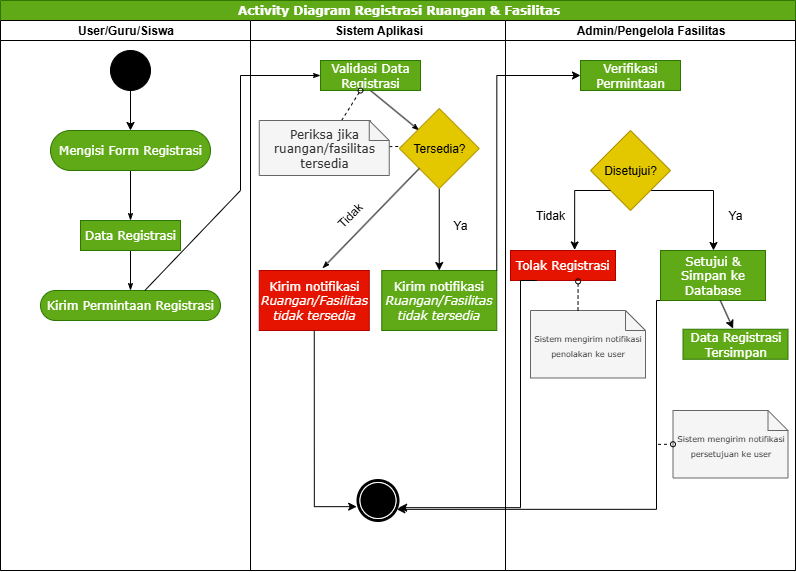

The diagram above was exported from draw.io. Its source (the exported page's mxGraphModel, read from the mxfile embedded in the PNG):
<mxGraphModel dx="1188" dy="648" grid="1" gridSize="10" guides="1" tooltips="1" connect="1" arrows="1" fold="1" page="1" pageScale="1" pageWidth="850" pageHeight="1100" background="none" math="0" shadow="0">
  <root>
    <mxCell id="0" />
    <mxCell id="1" parent="0" />
    <mxCell id="1c1d494c118603dd-1" value="Activity Diagram Registrasi Ruangan &amp;amp; Fasilitas" style="swimlane;html=1;childLayout=stackLayout;startSize=20;rounded=0;shadow=0;comic=0;labelBackgroundColor=none;strokeWidth=1;fontFamily=Verdana;fontSize=12;align=center;fillColor=#60a917;strokeColor=#2D7600;fontColor=#ffffff;" parent="1" vertex="1">
      <mxGeometry x="40" y="50" width="795" height="570" as="geometry" />
    </mxCell>
    <mxCell id="1c1d494c118603dd-2" value="User/Guru/Siswa" style="swimlane;html=1;startSize=20;" parent="1c1d494c118603dd-1" vertex="1">
      <mxGeometry y="20" width="250" height="550" as="geometry" />
    </mxCell>
    <mxCell id="1c1d494c118603dd-34" style="edgeStyle=none;rounded=0;html=1;labelBackgroundColor=none;startArrow=none;startFill=0;startSize=5;endArrow=classicThin;endFill=1;endSize=5;jettySize=auto;orthogonalLoop=1;strokeWidth=1;fontFamily=Verdana;fontSize=12" parent="1c1d494c118603dd-2" source="1c1d494c118603dd-6" target="1c1d494c118603dd-10" edge="1">
      <mxGeometry relative="1" as="geometry" />
    </mxCell>
    <mxCell id="1c1d494c118603dd-6" value="Mengisi Form Registrasi" style="rounded=1;whiteSpace=wrap;html=1;shadow=0;comic=0;labelBackgroundColor=none;strokeWidth=1;fontFamily=Verdana;fontSize=12;align=center;arcSize=50;fillColor=#60a917;fontColor=#ffffff;strokeColor=#2D7600;" parent="1c1d494c118603dd-2" vertex="1">
      <mxGeometry x="50" y="110" width="160" height="40" as="geometry" />
    </mxCell>
    <mxCell id="1c1d494c118603dd-7" value="Kirim Permintaan Registrasi" style="rounded=1;whiteSpace=wrap;html=1;shadow=0;comic=0;labelBackgroundColor=none;strokeWidth=1;fontFamily=Verdana;fontSize=12;align=center;arcSize=50;fillColor=#60a917;fontColor=#ffffff;strokeColor=#2D7600;" parent="1c1d494c118603dd-2" vertex="1">
      <mxGeometry x="40" y="270" width="180" height="30" as="geometry" />
    </mxCell>
    <mxCell id="1c1d494c118603dd-35" style="edgeStyle=none;rounded=0;html=1;labelBackgroundColor=none;startArrow=none;startFill=0;startSize=5;endArrow=classicThin;endFill=1;endSize=5;jettySize=auto;orthogonalLoop=1;strokeWidth=1;fontFamily=Verdana;fontSize=12" parent="1c1d494c118603dd-2" source="1c1d494c118603dd-10" target="1c1d494c118603dd-7" edge="1">
      <mxGeometry relative="1" as="geometry" />
    </mxCell>
    <mxCell id="1c1d494c118603dd-10" value="Data Registrasi" style="rounded=0;whiteSpace=wrap;html=1;shadow=0;comic=0;labelBackgroundColor=none;strokeWidth=1;fontFamily=Verdana;fontSize=12;align=center;arcSize=50;fillColor=#60a917;fontColor=#ffffff;strokeColor=#2D7600;" parent="1c1d494c118603dd-2" vertex="1">
      <mxGeometry x="80" y="200" width="100" height="30" as="geometry" />
    </mxCell>
    <mxCell id="Yks7izMkBY2tcKvQbwWv-10" style="edgeStyle=orthogonalEdgeStyle;rounded=0;orthogonalLoop=1;jettySize=auto;html=1;exitX=0.5;exitY=1;exitDx=0;exitDy=0;entryX=0.5;entryY=0;entryDx=0;entryDy=0;" edge="1" parent="1c1d494c118603dd-2" source="60571a20871a0731-4" target="1c1d494c118603dd-6">
      <mxGeometry relative="1" as="geometry" />
    </mxCell>
    <mxCell id="60571a20871a0731-4" value="" style="ellipse;whiteSpace=wrap;html=1;rounded=0;shadow=0;comic=0;labelBackgroundColor=none;strokeWidth=1;fillColor=#000000;fontFamily=Verdana;fontSize=12;align=center;" parent="1c1d494c118603dd-2" vertex="1">
      <mxGeometry x="110" y="30" width="40" height="40" as="geometry" />
    </mxCell>
    <mxCell id="1c1d494c118603dd-3" value="Sistem Aplikasi" style="swimlane;html=1;startSize=20;" parent="1c1d494c118603dd-1" vertex="1">
      <mxGeometry x="250" y="20" width="255" height="550" as="geometry" />
    </mxCell>
    <mxCell id="1c1d494c118603dd-40" style="edgeStyle=none;rounded=0;html=1;labelBackgroundColor=none;startArrow=none;startFill=0;startSize=5;endArrow=classicThin;endFill=1;endSize=5;jettySize=auto;orthogonalLoop=1;strokeWidth=1;fontFamily=Verdana;fontSize=12;exitX=0.5;exitY=1;exitDx=0;exitDy=0;" parent="1c1d494c118603dd-3" source="1c1d494c118603dd-14" edge="1">
      <mxGeometry relative="1" as="geometry">
        <mxPoint x="132.08333333333326" y="80" as="sourcePoint" />
        <mxPoint x="168.75" y="110" as="targetPoint" />
      </mxGeometry>
    </mxCell>
    <mxCell id="1c1d494c118603dd-39" style="edgeStyle=none;rounded=0;html=1;labelBackgroundColor=none;startArrow=none;startFill=0;startSize=5;endArrow=classicThin;endFill=1;endSize=5;jettySize=auto;orthogonalLoop=1;strokeWidth=1;fontFamily=Verdana;fontSize=12" parent="1c1d494c118603dd-3" edge="1">
      <mxGeometry relative="1" as="geometry">
        <mxPoint x="119.65000000000009" y="100" as="sourcePoint" />
        <mxPoint x="120.54999999999995" y="130" as="targetPoint" />
      </mxGeometry>
    </mxCell>
    <mxCell id="1c1d494c118603dd-14" value="Validasi Data Registrasi" style="rounded=0;whiteSpace=wrap;html=1;shadow=0;comic=0;labelBackgroundColor=none;strokeWidth=1;fontFamily=Verdana;fontSize=12;align=center;arcSize=50;fillColor=#60a917;fontColor=#ffffff;strokeColor=#2D7600;" parent="1c1d494c118603dd-3" vertex="1">
      <mxGeometry x="70" y="40" width="100" height="30" as="geometry" />
    </mxCell>
    <mxCell id="1c1d494c118603dd-52" style="edgeStyle=none;rounded=0;html=1;dashed=1;labelBackgroundColor=none;startArrow=none;startFill=0;startSize=5;endArrow=oval;endFill=0;endSize=5;jettySize=auto;orthogonalLoop=1;strokeWidth=1;fontFamily=Verdana;fontSize=12;" parent="1c1d494c118603dd-3" source="1c1d494c118603dd-23" edge="1">
      <mxGeometry relative="1" as="geometry">
        <mxPoint x="110" y="70" as="targetPoint" />
      </mxGeometry>
    </mxCell>
    <mxCell id="1c1d494c118603dd-53" style="edgeStyle=none;rounded=0;html=1;dashed=1;labelBackgroundColor=none;startArrow=none;startFill=0;startSize=5;endArrow=oval;endFill=0;endSize=5;jettySize=auto;orthogonalLoop=1;strokeWidth=1;fontFamily=Verdana;fontSize=12" parent="1c1d494c118603dd-3" source="1c1d494c118603dd-23" edge="1">
      <mxGeometry relative="1" as="geometry">
        <mxPoint x="158.75" y="125.72916666666674" as="targetPoint" />
      </mxGeometry>
    </mxCell>
    <mxCell id="1c1d494c118603dd-23" value="Periksa jika ruangan/fasilitas tersedia" style="shape=note;whiteSpace=wrap;html=1;rounded=0;shadow=0;comic=0;labelBackgroundColor=none;strokeWidth=1;fontFamily=Verdana;fontSize=12;align=center;size=20;fillColor=#f5f5f5;fontColor=#333333;strokeColor=#666666;" parent="1c1d494c118603dd-3" vertex="1">
      <mxGeometry x="8.75" y="100" width="130" height="55" as="geometry" />
    </mxCell>
    <mxCell id="Yks7izMkBY2tcKvQbwWv-9" style="edgeStyle=orthogonalEdgeStyle;rounded=0;orthogonalLoop=1;jettySize=auto;html=1;exitX=0.5;exitY=1;exitDx=0;exitDy=0;entryX=0.5;entryY=0;entryDx=0;entryDy=0;" edge="1" parent="1c1d494c118603dd-3" source="Yks7izMkBY2tcKvQbwWv-1" target="Yks7izMkBY2tcKvQbwWv-7">
      <mxGeometry relative="1" as="geometry" />
    </mxCell>
    <mxCell id="Yks7izMkBY2tcKvQbwWv-1" value="Tersedia?" style="rhombus;whiteSpace=wrap;html=1;fillColor=#e3c800;strokeColor=#B09500;fontColor=#000000;" vertex="1" parent="1c1d494c118603dd-3">
      <mxGeometry x="148.75" y="88" width="80" height="80" as="geometry" />
    </mxCell>
    <mxCell id="Yks7izMkBY2tcKvQbwWv-3" value="Kirim notifikasi &lt;em data-end=&quot;968&quot; data-start=&quot;934&quot;&gt;Ruangan/Fasilitas tidak tersedia&lt;/em&gt;" style="rounded=0;whiteSpace=wrap;html=1;shadow=0;comic=0;labelBackgroundColor=none;strokeWidth=1;fontFamily=Verdana;fontSize=12;align=center;arcSize=50;fillColor=#e51400;fontColor=#ffffff;strokeColor=#B20000;" vertex="1" parent="1c1d494c118603dd-3">
      <mxGeometry x="8.75" y="250" width="110" height="60" as="geometry" />
    </mxCell>
    <mxCell id="Yks7izMkBY2tcKvQbwWv-6" style="edgeStyle=none;rounded=0;html=1;labelBackgroundColor=none;startArrow=none;startFill=0;startSize=5;endArrow=classicThin;endFill=1;endSize=5;jettySize=auto;orthogonalLoop=1;strokeWidth=1;fontFamily=Verdana;fontSize=12;exitX=0;exitY=1;exitDx=0;exitDy=0;entryX=0.575;entryY=-0.036;entryDx=0;entryDy=0;entryPerimeter=0;" edge="1" parent="1c1d494c118603dd-3" source="Yks7izMkBY2tcKvQbwWv-1" target="Yks7izMkBY2tcKvQbwWv-3">
      <mxGeometry relative="1" as="geometry">
        <mxPoint x="160.75" y="155" as="sourcePoint" />
        <mxPoint x="138.75" y="180" as="targetPoint" />
      </mxGeometry>
    </mxCell>
    <mxCell id="Yks7izMkBY2tcKvQbwWv-7" value="Kirim notifikasi &lt;em data-end=&quot;968&quot; data-start=&quot;934&quot;&gt;Ruangan/Fasilitas tidak tersedia&lt;/em&gt;" style="rounded=0;whiteSpace=wrap;html=1;shadow=0;comic=0;labelBackgroundColor=none;strokeWidth=1;fontFamily=Verdana;fontSize=12;align=center;arcSize=50;fillColor=#60a917;fontColor=#ffffff;strokeColor=#2D7600;" vertex="1" parent="1c1d494c118603dd-3">
      <mxGeometry x="131.25" y="250" width="115" height="60" as="geometry" />
    </mxCell>
    <mxCell id="Yks7izMkBY2tcKvQbwWv-12" value="Tidak" style="text;html=1;align=center;verticalAlign=middle;whiteSpace=wrap;rounded=0;rotation=-45;" vertex="1" parent="1c1d494c118603dd-3">
      <mxGeometry x="70" y="180" width="60" height="30" as="geometry" />
    </mxCell>
    <mxCell id="Yks7izMkBY2tcKvQbwWv-14" value="Ya" style="text;html=1;align=center;verticalAlign=middle;whiteSpace=wrap;rounded=0;" vertex="1" parent="1c1d494c118603dd-3">
      <mxGeometry x="180" y="190" width="60" height="30" as="geometry" />
    </mxCell>
    <mxCell id="Yks7izMkBY2tcKvQbwWv-18" value="" style="shape=mxgraph.bpmn.shape;html=1;verticalLabelPosition=bottom;labelBackgroundColor=#ffffff;verticalAlign=top;perimeter=ellipsePerimeter;outline=end;symbol=terminate;rounded=0;shadow=0;comic=0;strokeWidth=1;fontFamily=Verdana;fontSize=12;align=center;" vertex="1" parent="1c1d494c118603dd-3">
      <mxGeometry x="107.5" y="460" width="40" height="40" as="geometry" />
    </mxCell>
    <mxCell id="Yks7izMkBY2tcKvQbwWv-41" style="edgeStyle=orthogonalEdgeStyle;rounded=0;orthogonalLoop=1;jettySize=auto;html=1;exitX=0.5;exitY=1;exitDx=0;exitDy=0;entryX=-0.033;entryY=0.654;entryDx=0;entryDy=0;entryPerimeter=0;" edge="1" parent="1c1d494c118603dd-3" source="Yks7izMkBY2tcKvQbwWv-3" target="Yks7izMkBY2tcKvQbwWv-18">
      <mxGeometry relative="1" as="geometry">
        <Array as="points">
          <mxPoint x="64" y="486" />
        </Array>
      </mxGeometry>
    </mxCell>
    <mxCell id="1c1d494c118603dd-36" style="edgeStyle=none;rounded=0;html=1;labelBackgroundColor=none;startArrow=none;startFill=0;startSize=5;endArrow=classicThin;endFill=1;endSize=5;jettySize=auto;orthogonalLoop=1;strokeWidth=1;fontFamily=Verdana;fontSize=12" parent="1c1d494c118603dd-1" source="1c1d494c118603dd-7" target="1c1d494c118603dd-14" edge="1">
      <mxGeometry relative="1" as="geometry">
        <Array as="points">
          <mxPoint x="240" y="190" />
          <mxPoint x="240" y="75" />
        </Array>
      </mxGeometry>
    </mxCell>
    <mxCell id="Yks7izMkBY2tcKvQbwWv-22" style="edgeStyle=orthogonalEdgeStyle;rounded=0;orthogonalLoop=1;jettySize=auto;html=1;exitX=1;exitY=0;exitDx=0;exitDy=0;entryX=0;entryY=0.5;entryDx=0;entryDy=0;" edge="1" parent="1c1d494c118603dd-1" source="Yks7izMkBY2tcKvQbwWv-7" target="Yks7izMkBY2tcKvQbwWv-21">
      <mxGeometry relative="1" as="geometry" />
    </mxCell>
    <mxCell id="Yks7izMkBY2tcKvQbwWv-66" style="edgeStyle=orthogonalEdgeStyle;rounded=0;orthogonalLoop=1;jettySize=auto;html=1;exitX=0.25;exitY=1;exitDx=0;exitDy=0;entryX=0.97;entryY=0.721;entryDx=0;entryDy=0;entryPerimeter=0;" edge="1" parent="1c1d494c118603dd-1" source="Yks7izMkBY2tcKvQbwWv-29" target="Yks7izMkBY2tcKvQbwWv-18">
      <mxGeometry relative="1" as="geometry">
        <Array as="points">
          <mxPoint x="656" y="300" />
          <mxPoint x="656" y="509" />
        </Array>
      </mxGeometry>
    </mxCell>
    <mxCell id="1c1d494c118603dd-4" value="Admin/Pengelola Fasilitas" style="swimlane;html=1;startSize=20;" parent="1c1d494c118603dd-1" vertex="1">
      <mxGeometry x="505" y="20" width="290" height="550" as="geometry" />
    </mxCell>
    <mxCell id="Yks7izMkBY2tcKvQbwWv-21" value="Verifikasi Permintaan" style="rounded=0;whiteSpace=wrap;html=1;shadow=0;comic=0;labelBackgroundColor=none;strokeWidth=1;fontFamily=Verdana;fontSize=12;align=center;arcSize=50;fillColor=#60a917;fontColor=#ffffff;strokeColor=#2D7600;" vertex="1" parent="1c1d494c118603dd-4">
      <mxGeometry x="75" y="40" width="100" height="30" as="geometry" />
    </mxCell>
    <mxCell id="Yks7izMkBY2tcKvQbwWv-62" style="edgeStyle=orthogonalEdgeStyle;rounded=0;orthogonalLoop=1;jettySize=auto;html=1;exitX=1;exitY=1;exitDx=0;exitDy=0;entryX=0.5;entryY=0;entryDx=0;entryDy=0;" edge="1" parent="1c1d494c118603dd-4" source="Yks7izMkBY2tcKvQbwWv-23" target="Yks7izMkBY2tcKvQbwWv-29">
      <mxGeometry relative="1" as="geometry">
        <Array as="points">
          <mxPoint x="208" y="170" />
          <mxPoint x="208" y="230" />
        </Array>
      </mxGeometry>
    </mxCell>
    <mxCell id="Yks7izMkBY2tcKvQbwWv-23" value="Disetujui?" style="rhombus;whiteSpace=wrap;html=1;fillColor=#e3c800;strokeColor=#B09500;fontColor=#000000;" vertex="1" parent="1c1d494c118603dd-4">
      <mxGeometry x="85" y="110" width="80" height="80" as="geometry" />
    </mxCell>
    <mxCell id="Yks7izMkBY2tcKvQbwWv-24" value="Tolak Registrasi" style="rounded=0;whiteSpace=wrap;html=1;shadow=0;comic=0;labelBackgroundColor=none;strokeWidth=1;fontFamily=Verdana;fontSize=12;align=center;arcSize=50;fillColor=#e51400;fontColor=#ffffff;strokeColor=#B20000;" vertex="1" parent="1c1d494c118603dd-4">
      <mxGeometry x="5" y="230" width="105" height="30" as="geometry" />
    </mxCell>
    <mxCell id="Yks7izMkBY2tcKvQbwWv-28" value="Tidak" style="text;html=1;align=center;verticalAlign=middle;whiteSpace=wrap;rounded=0;rotation=0;" vertex="1" parent="1c1d494c118603dd-4">
      <mxGeometry x="14.999805153394618" y="179.99980515339468" width="60" height="30" as="geometry" />
    </mxCell>
    <mxCell id="Yks7izMkBY2tcKvQbwWv-29" value="Setujui &amp;amp; Simpan ke Database" style="rounded=0;whiteSpace=wrap;html=1;shadow=0;comic=0;labelBackgroundColor=none;strokeWidth=1;fontFamily=Verdana;fontSize=12;align=center;arcSize=50;fillColor=#60a917;fontColor=#ffffff;strokeColor=#2D7600;" vertex="1" parent="1c1d494c118603dd-4">
      <mxGeometry x="155" y="230" width="105" height="50" as="geometry" />
    </mxCell>
    <mxCell id="Yks7izMkBY2tcKvQbwWv-37" value="Data Registrasi Tersimpan" style="rounded=0;whiteSpace=wrap;html=1;shadow=0;comic=0;labelBackgroundColor=none;strokeWidth=1;fontFamily=Verdana;fontSize=12;align=center;arcSize=50;fillColor=#60a917;fontColor=#ffffff;strokeColor=#2D7600;" vertex="1" parent="1c1d494c118603dd-4">
      <mxGeometry x="177.5" y="308.75" width="105" height="30" as="geometry" />
    </mxCell>
    <mxCell id="Yks7izMkBY2tcKvQbwWv-38" value="Ya" style="text;html=1;align=center;verticalAlign=middle;whiteSpace=wrap;rounded=0;" vertex="1" parent="1c1d494c118603dd-4">
      <mxGeometry x="200" y="180" width="60" height="30" as="geometry" />
    </mxCell>
    <mxCell id="Yks7izMkBY2tcKvQbwWv-69" value="" style="endArrow=classic;html=1;rounded=0;entryX=0.477;entryY=-0.022;entryDx=0;entryDy=0;exitX=0.569;exitY=0.997;exitDx=0;exitDy=0;exitPerimeter=0;entryPerimeter=0;" edge="1" parent="1c1d494c118603dd-4" source="Yks7izMkBY2tcKvQbwWv-29" target="Yks7izMkBY2tcKvQbwWv-37">
      <mxGeometry width="50" height="50" relative="1" as="geometry">
        <mxPoint x="200" y="390" as="sourcePoint" />
        <mxPoint x="235" y="370.0000000000001" as="targetPoint" />
      </mxGeometry>
    </mxCell>
    <mxCell id="Yks7izMkBY2tcKvQbwWv-71" value="&lt;font style=&quot;font-size: 8px;&quot;&gt;Sistem mengirim notifikasi penolakan ke user&lt;/font&gt;" style="shape=note;whiteSpace=wrap;html=1;rounded=0;shadow=0;comic=0;labelBackgroundColor=none;strokeWidth=1;fontFamily=Verdana;fontSize=12;align=center;size=20;fillColor=#f5f5f5;fontColor=#333333;strokeColor=#666666;" vertex="1" parent="1c1d494c118603dd-4">
      <mxGeometry x="25" y="290" width="115" height="67.5" as="geometry" />
    </mxCell>
    <mxCell id="Yks7izMkBY2tcKvQbwWv-73" style="edgeStyle=orthogonalEdgeStyle;rounded=0;orthogonalLoop=1;jettySize=auto;html=1;exitX=0;exitY=1;exitDx=0;exitDy=0;entryX=0.611;entryY=-0.019;entryDx=0;entryDy=0;entryPerimeter=0;" edge="1" parent="1c1d494c118603dd-4" source="Yks7izMkBY2tcKvQbwWv-23" target="Yks7izMkBY2tcKvQbwWv-24">
      <mxGeometry relative="1" as="geometry">
        <Array as="points">
          <mxPoint x="69" y="170" />
        </Array>
      </mxGeometry>
    </mxCell>
    <mxCell id="Yks7izMkBY2tcKvQbwWv-74" style="edgeStyle=none;rounded=0;html=1;dashed=1;labelBackgroundColor=none;startArrow=none;startFill=0;startSize=5;endArrow=oval;endFill=0;endSize=5;jettySize=auto;orthogonalLoop=1;strokeWidth=1;fontFamily=Verdana;fontSize=12;entryX=0.644;entryY=1.029;entryDx=0;entryDy=0;entryPerimeter=0;exitX=0;exitY=0;exitDx=47.5;exitDy=0;exitPerimeter=0;" edge="1" parent="1c1d494c118603dd-4" source="Yks7izMkBY2tcKvQbwWv-71" target="Yks7izMkBY2tcKvQbwWv-24">
      <mxGeometry relative="1" as="geometry">
        <mxPoint x="66" y="290" as="sourcePoint" />
        <mxPoint x="85" y="260" as="targetPoint" />
      </mxGeometry>
    </mxCell>
    <mxCell id="Yks7izMkBY2tcKvQbwWv-76" value="&lt;font style=&quot;font-size: 8px;&quot;&gt;Sistem mengirim notifikasi persetujuan ke user&lt;/font&gt;" style="shape=note;whiteSpace=wrap;html=1;rounded=0;shadow=0;comic=0;labelBackgroundColor=none;strokeWidth=1;fontFamily=Verdana;fontSize=12;align=center;size=20;fillColor=#f5f5f5;fontColor=#333333;strokeColor=#666666;" vertex="1" parent="1c1d494c118603dd-4">
      <mxGeometry x="167.5" y="390" width="115" height="67.5" as="geometry" />
    </mxCell>
    <mxCell id="Yks7izMkBY2tcKvQbwWv-77" style="edgeStyle=none;rounded=0;html=1;dashed=1;labelBackgroundColor=none;startArrow=none;startFill=0;startSize=5;endArrow=oval;endFill=0;endSize=5;jettySize=auto;orthogonalLoop=1;strokeWidth=1;fontFamily=Verdana;fontSize=12;entryX=0;entryY=0.5;entryDx=0;entryDy=0;entryPerimeter=0;" edge="1" parent="1c1d494c118603dd-4" target="Yks7izMkBY2tcKvQbwWv-76">
      <mxGeometry relative="1" as="geometry">
        <mxPoint x="152.5" y="423.88" as="sourcePoint" />
        <mxPoint x="175" y="423.63" as="targetPoint" />
        <Array as="points" />
      </mxGeometry>
    </mxCell>
    <mxCell id="Yks7izMkBY2tcKvQbwWv-75" style="edgeStyle=orthogonalEdgeStyle;rounded=0;orthogonalLoop=1;jettySize=auto;html=1;exitX=0.25;exitY=1;exitDx=0;exitDy=0;entryX=1.016;entryY=0.679;entryDx=0;entryDy=0;entryPerimeter=0;" edge="1" parent="1c1d494c118603dd-1" source="Yks7izMkBY2tcKvQbwWv-24" target="Yks7izMkBY2tcKvQbwWv-18">
      <mxGeometry relative="1" as="geometry">
        <mxPoint x="520" y="420" as="targetPoint" />
        <Array as="points">
          <mxPoint x="520" y="280" />
          <mxPoint x="520" y="507" />
        </Array>
      </mxGeometry>
    </mxCell>
  </root>
</mxGraphModel>